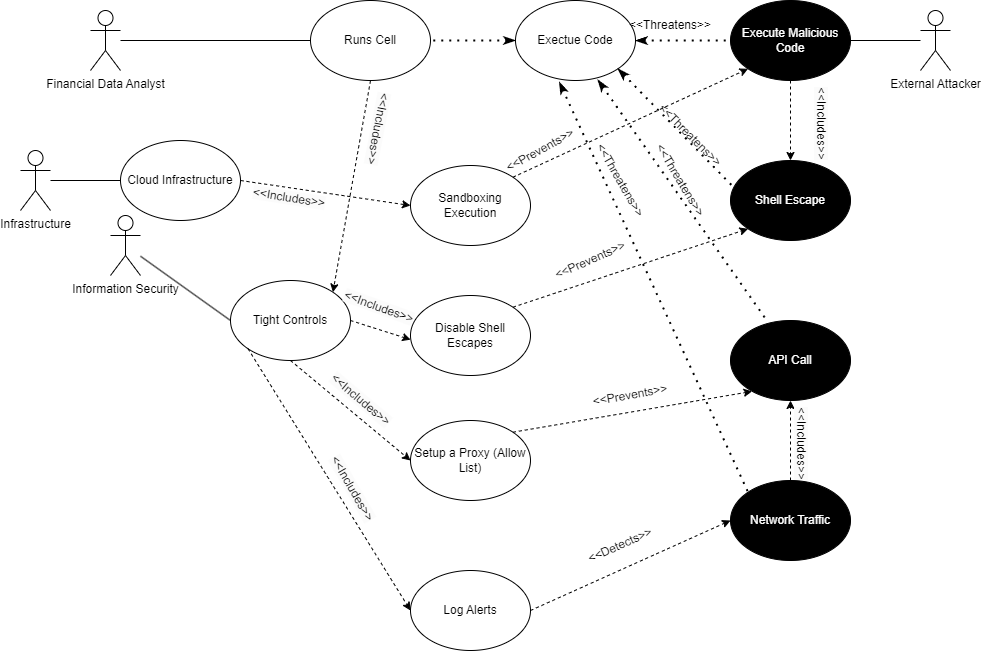

The diagram above was exported from draw.io. Its source (the exported page's mxGraphModel, read from the mxfile embedded in the PNG):
<mxGraphModel dx="1986" dy="711" grid="1" gridSize="10" guides="1" tooltips="1" connect="1" arrows="1" fold="1" page="1" pageScale="1" pageWidth="850" pageHeight="1100" math="0" shadow="0">
  <root>
    <mxCell id="0" />
    <mxCell id="1" parent="0" />
    <mxCell id="nJ-HVnsHObJbOjJ9ouuo-3" value="Financial Data Analyst" style="shape=umlActor;verticalLabelPosition=bottom;verticalAlign=top;html=1;outlineConnect=0;" parent="1" vertex="1">
      <mxGeometry y="250" width="30" height="60" as="geometry" />
    </mxCell>
    <mxCell id="nJ-HVnsHObJbOjJ9ouuo-4" value="" style="endArrow=none;html=1;rounded=0;" parent="1" target="nJ-HVnsHObJbOjJ9ouuo-5" edge="1" source="nJ-HVnsHObJbOjJ9ouuo-3">
      <mxGeometry width="50" height="50" relative="1" as="geometry">
        <mxPoint x="100" y="290" as="sourcePoint" />
        <mxPoint x="220" y="290" as="targetPoint" />
      </mxGeometry>
    </mxCell>
    <mxCell id="nJ-HVnsHObJbOjJ9ouuo-5" value="Runs Cell" style="ellipse;whiteSpace=wrap;html=1;" parent="1" vertex="1">
      <mxGeometry x="220" y="240" width="120" height="80" as="geometry" />
    </mxCell>
    <mxCell id="nJ-HVnsHObJbOjJ9ouuo-7" value="Exectue Code" style="ellipse;whiteSpace=wrap;html=1;" parent="1" vertex="1">
      <mxGeometry x="425" y="240" width="120" height="80" as="geometry" />
    </mxCell>
    <mxCell id="nJ-HVnsHObJbOjJ9ouuo-12" value="Execute Malicious Code" style="ellipse;whiteSpace=wrap;html=1;gradientColor=none;fillStyle=solid;fontColor=#FFFFFF;fillColor=#000000;" parent="1" vertex="1">
      <mxGeometry x="640" y="240" width="120" height="80" as="geometry" />
    </mxCell>
    <mxCell id="nJ-HVnsHObJbOjJ9ouuo-15" value="External Attacker&lt;div&gt;&lt;br&gt;&lt;/div&gt;" style="shape=umlActor;verticalLabelPosition=bottom;verticalAlign=top;html=1;outlineConnect=0;" parent="1" vertex="1">
      <mxGeometry x="830" y="250" width="30" height="60" as="geometry" />
    </mxCell>
    <mxCell id="nJ-HVnsHObJbOjJ9ouuo-21" value="" style="endArrow=none;dashed=1;html=1;dashPattern=1 3;strokeWidth=2;rounded=0;startArrow=classicThin;startFill=1;exitX=1;exitY=0.5;exitDx=0;exitDy=0;entryX=0;entryY=0.5;entryDx=0;entryDy=0;" parent="1" edge="1" target="nJ-HVnsHObJbOjJ9ouuo-12" source="nJ-HVnsHObJbOjJ9ouuo-7">
      <mxGeometry width="50" height="50" relative="1" as="geometry">
        <mxPoint x="560" y="289.76" as="sourcePoint" />
        <mxPoint x="620" y="289.76" as="targetPoint" />
      </mxGeometry>
    </mxCell>
    <mxCell id="nJ-HVnsHObJbOjJ9ouuo-24" value="&amp;lt;&amp;lt;Threatens&amp;gt;&amp;gt;" style="text;html=1;align=center;verticalAlign=middle;whiteSpace=wrap;rounded=0;" parent="1" vertex="1">
      <mxGeometry x="550" y="250" width="60" height="30" as="geometry" />
    </mxCell>
    <mxCell id="nJ-HVnsHObJbOjJ9ouuo-25" value="" style="endArrow=none;html=1;rounded=0;exitX=1;exitY=0.5;exitDx=0;exitDy=0;" parent="1" source="nJ-HVnsHObJbOjJ9ouuo-12" edge="1" target="nJ-HVnsHObJbOjJ9ouuo-15">
      <mxGeometry width="50" height="50" relative="1" as="geometry">
        <mxPoint x="700" y="250" as="sourcePoint" />
        <mxPoint x="770" y="220" as="targetPoint" />
      </mxGeometry>
    </mxCell>
    <mxCell id="G2jRa8yBGNqg3_aXBX3T-1" value="" style="endArrow=none;dashed=1;html=1;dashPattern=1 3;strokeWidth=2;rounded=0;startArrow=classicThin;startFill=1;exitX=0;exitY=0.5;exitDx=0;exitDy=0;entryX=1;entryY=0.5;entryDx=0;entryDy=0;" edge="1" parent="1" source="nJ-HVnsHObJbOjJ9ouuo-7" target="nJ-HVnsHObJbOjJ9ouuo-5">
      <mxGeometry width="50" height="50" relative="1" as="geometry">
        <mxPoint x="300" y="200" as="sourcePoint" />
        <mxPoint x="360" y="200" as="targetPoint" />
      </mxGeometry>
    </mxCell>
    <mxCell id="G2jRa8yBGNqg3_aXBX3T-3" value="Sandboxing Execution" style="ellipse;whiteSpace=wrap;html=1;" vertex="1" parent="1">
      <mxGeometry x="320" y="405" width="120" height="80" as="geometry" />
    </mxCell>
    <mxCell id="G2jRa8yBGNqg3_aXBX3T-4" value="" style="endArrow=classic;html=1;rounded=0;exitX=1;exitY=0;exitDx=0;exitDy=0;entryX=0;entryY=1;entryDx=0;entryDy=0;dashed=1;" edge="1" parent="1" source="G2jRa8yBGNqg3_aXBX3T-3" target="nJ-HVnsHObJbOjJ9ouuo-12">
      <mxGeometry width="50" height="50" relative="1" as="geometry">
        <mxPoint x="560" y="400" as="sourcePoint" />
        <mxPoint x="610" y="350" as="targetPoint" />
      </mxGeometry>
    </mxCell>
    <mxCell id="G2jRa8yBGNqg3_aXBX3T-5" value="Shell Escape" style="ellipse;whiteSpace=wrap;html=1;gradientColor=none;fillStyle=solid;fontColor=#FFFFFF;fillColor=#000000;" vertex="1" parent="1">
      <mxGeometry x="640" y="400" width="120" height="80" as="geometry" />
    </mxCell>
    <mxCell id="G2jRa8yBGNqg3_aXBX3T-7" value="Disable Shell Escapes" style="ellipse;whiteSpace=wrap;html=1;" vertex="1" parent="1">
      <mxGeometry x="320" y="535" width="120" height="80" as="geometry" />
    </mxCell>
    <mxCell id="G2jRa8yBGNqg3_aXBX3T-8" value="" style="endArrow=none;dashed=1;html=1;dashPattern=1 3;strokeWidth=2;rounded=0;startArrow=classicThin;startFill=1;exitX=1;exitY=1;exitDx=0;exitDy=0;entryX=0.026;entryY=0.334;entryDx=0;entryDy=0;entryPerimeter=0;" edge="1" parent="1" source="nJ-HVnsHObJbOjJ9ouuo-7" target="G2jRa8yBGNqg3_aXBX3T-5">
      <mxGeometry width="50" height="50" relative="1" as="geometry">
        <mxPoint x="555" y="420" as="sourcePoint" />
        <mxPoint x="630" y="419.76" as="targetPoint" />
      </mxGeometry>
    </mxCell>
    <mxCell id="G2jRa8yBGNqg3_aXBX3T-9" value="&amp;lt;&amp;lt;Threatens&amp;gt;&amp;gt;" style="text;html=1;align=center;verticalAlign=middle;whiteSpace=wrap;rounded=0;rotation=45;" vertex="1" parent="1">
      <mxGeometry x="570" y="360" width="60" height="30" as="geometry" />
    </mxCell>
    <mxCell id="G2jRa8yBGNqg3_aXBX3T-10" value="&amp;lt;&amp;lt;Prevents&amp;gt;&amp;gt;" style="text;html=1;align=center;verticalAlign=middle;whiteSpace=wrap;rounded=0;rotation=-29;" vertex="1" parent="1">
      <mxGeometry x="420" y="375" width="60" height="30" as="geometry" />
    </mxCell>
    <mxCell id="G2jRa8yBGNqg3_aXBX3T-11" value="" style="endArrow=classic;html=1;rounded=0;exitX=1;exitY=0;exitDx=0;exitDy=0;entryX=0;entryY=1;entryDx=0;entryDy=0;dashed=1;" edge="1" parent="1" source="G2jRa8yBGNqg3_aXBX3T-7" target="G2jRa8yBGNqg3_aXBX3T-5">
      <mxGeometry width="50" height="50" relative="1" as="geometry">
        <mxPoint x="535" y="510" as="sourcePoint" />
        <mxPoint x="645" y="436" as="targetPoint" />
      </mxGeometry>
    </mxCell>
    <mxCell id="G2jRa8yBGNqg3_aXBX3T-12" value="&amp;lt;&amp;lt;Prevents&amp;gt;&amp;gt;" style="text;html=1;align=center;verticalAlign=middle;whiteSpace=wrap;rounded=0;rotation=-24;" vertex="1" parent="1">
      <mxGeometry x="470" y="485" width="60" height="30" as="geometry" />
    </mxCell>
    <mxCell id="G2jRa8yBGNqg3_aXBX3T-13" value="API Call" style="ellipse;whiteSpace=wrap;html=1;gradientColor=none;fillStyle=solid;fontColor=#FFFFFF;fillColor=#000000;" vertex="1" parent="1">
      <mxGeometry x="640" y="560" width="120" height="80" as="geometry" />
    </mxCell>
    <mxCell id="G2jRa8yBGNqg3_aXBX3T-14" value="Setup a Proxy (Allow List)" style="ellipse;whiteSpace=wrap;html=1;" vertex="1" parent="1">
      <mxGeometry x="320" y="660" width="120" height="80" as="geometry" />
    </mxCell>
    <mxCell id="G2jRa8yBGNqg3_aXBX3T-15" value="" style="endArrow=classic;html=1;rounded=0;exitX=1;exitY=0;exitDx=0;exitDy=0;entryX=0.18;entryY=0.886;entryDx=0;entryDy=0;entryPerimeter=0;dashed=1;" edge="1" parent="1" source="G2jRa8yBGNqg3_aXBX3T-14" target="G2jRa8yBGNqg3_aXBX3T-13">
      <mxGeometry width="50" height="50" relative="1" as="geometry">
        <mxPoint x="530" y="654" as="sourcePoint" />
        <mxPoint x="651" y="580" as="targetPoint" />
      </mxGeometry>
    </mxCell>
    <mxCell id="G2jRa8yBGNqg3_aXBX3T-16" value="&amp;lt;&amp;lt;Prevents&amp;gt;&amp;gt;" style="text;html=1;align=center;verticalAlign=middle;whiteSpace=wrap;rounded=0;rotation=-10;" vertex="1" parent="1">
      <mxGeometry x="510" y="620" width="60" height="30" as="geometry" />
    </mxCell>
    <mxCell id="G2jRa8yBGNqg3_aXBX3T-17" value="&amp;lt;&amp;lt;Threatens&amp;gt;&amp;gt;" style="text;html=1;align=center;verticalAlign=middle;whiteSpace=wrap;rounded=0;rotation=59;" vertex="1" parent="1">
      <mxGeometry x="560" y="405" width="60" height="30" as="geometry" />
    </mxCell>
    <mxCell id="G2jRa8yBGNqg3_aXBX3T-18" value="" style="endArrow=none;dashed=1;html=1;dashPattern=1 3;strokeWidth=2;rounded=0;startArrow=classicThin;startFill=1;exitX=0.686;exitY=0.991;exitDx=0;exitDy=0;entryX=0.312;entryY=0.02;entryDx=0;entryDy=0;exitPerimeter=0;entryPerimeter=0;" edge="1" parent="1" source="nJ-HVnsHObJbOjJ9ouuo-7" target="G2jRa8yBGNqg3_aXBX3T-13">
      <mxGeometry width="50" height="50" relative="1" as="geometry">
        <mxPoint x="547.5" y="550.24" as="sourcePoint" />
        <mxPoint x="632.5" y="550" as="targetPoint" />
      </mxGeometry>
    </mxCell>
    <mxCell id="G2jRa8yBGNqg3_aXBX3T-19" value="Network Traffic" style="ellipse;whiteSpace=wrap;html=1;gradientColor=none;fillStyle=solid;fontColor=#FFFFFF;fillColor=#000000;" vertex="1" parent="1">
      <mxGeometry x="640" y="720" width="120" height="80" as="geometry" />
    </mxCell>
    <mxCell id="G2jRa8yBGNqg3_aXBX3T-20" value="Information Security" style="shape=umlActor;verticalLabelPosition=bottom;verticalAlign=top;html=1;outlineConnect=0;" vertex="1" parent="1">
      <mxGeometry x="20" y="455" width="30" height="60" as="geometry" />
    </mxCell>
    <mxCell id="G2jRa8yBGNqg3_aXBX3T-21" value="Tight Controls" style="ellipse;whiteSpace=wrap;html=1;" vertex="1" parent="1">
      <mxGeometry x="140" y="520" width="120" height="80" as="geometry" />
    </mxCell>
    <mxCell id="G2jRa8yBGNqg3_aXBX3T-22" value="Log Alerts" style="ellipse;whiteSpace=wrap;html=1;" vertex="1" parent="1">
      <mxGeometry x="320" y="810" width="120" height="80" as="geometry" />
    </mxCell>
    <mxCell id="G2jRa8yBGNqg3_aXBX3T-24" value="" style="endArrow=classic;html=1;rounded=0;exitX=1;exitY=0.5;exitDx=0;exitDy=0;entryX=0;entryY=0.5;entryDx=0;entryDy=0;dashed=1;" edge="1" parent="1" source="G2jRa8yBGNqg3_aXBX3T-22" target="G2jRa8yBGNqg3_aXBX3T-19">
      <mxGeometry width="50" height="50" relative="1" as="geometry">
        <mxPoint x="390" y="530" as="sourcePoint" />
        <mxPoint x="440" y="480" as="targetPoint" />
      </mxGeometry>
    </mxCell>
    <mxCell id="G2jRa8yBGNqg3_aXBX3T-25" value="" style="endArrow=classic;html=1;rounded=0;entryX=0.001;entryY=0.552;entryDx=0;entryDy=0;entryPerimeter=0;exitX=1;exitY=0.5;exitDx=0;exitDy=0;dashed=1;" edge="1" parent="1" source="G2jRa8yBGNqg3_aXBX3T-21" target="G2jRa8yBGNqg3_aXBX3T-7">
      <mxGeometry width="50" height="50" relative="1" as="geometry">
        <mxPoint x="290" y="640" as="sourcePoint" />
        <mxPoint x="340" y="590" as="targetPoint" />
      </mxGeometry>
    </mxCell>
    <mxCell id="G2jRa8yBGNqg3_aXBX3T-26" value="" style="endArrow=classic;html=1;rounded=0;exitX=0.5;exitY=1;exitDx=0;exitDy=0;entryX=0;entryY=0.5;entryDx=0;entryDy=0;dashed=1;" edge="1" parent="1" source="G2jRa8yBGNqg3_aXBX3T-21" target="G2jRa8yBGNqg3_aXBX3T-14">
      <mxGeometry width="50" height="50" relative="1" as="geometry">
        <mxPoint x="380" y="660" as="sourcePoint" />
        <mxPoint x="430" y="610" as="targetPoint" />
      </mxGeometry>
    </mxCell>
    <mxCell id="G2jRa8yBGNqg3_aXBX3T-27" value="" style="endArrow=none;html=1;rounded=0;entryX=0;entryY=0.5;entryDx=0;entryDy=0;" edge="1" parent="1" source="G2jRa8yBGNqg3_aXBX3T-20" target="G2jRa8yBGNqg3_aXBX3T-21">
      <mxGeometry width="50" height="50" relative="1" as="geometry">
        <mxPoint x="110" y="480" as="sourcePoint" />
        <mxPoint x="230" y="480" as="targetPoint" />
      </mxGeometry>
    </mxCell>
    <mxCell id="G2jRa8yBGNqg3_aXBX3T-28" value="" style="endArrow=classic;html=1;rounded=0;exitX=0;exitY=1;exitDx=0;exitDy=0;entryX=0;entryY=0.5;entryDx=0;entryDy=0;dashed=1;" edge="1" parent="1" source="G2jRa8yBGNqg3_aXBX3T-21" target="G2jRa8yBGNqg3_aXBX3T-22">
      <mxGeometry width="50" height="50" relative="1" as="geometry">
        <mxPoint x="240" y="560" as="sourcePoint" />
        <mxPoint x="385" y="705" as="targetPoint" />
      </mxGeometry>
    </mxCell>
    <mxCell id="G2jRa8yBGNqg3_aXBX3T-29" value="&lt;span style=&quot;color: rgb(0, 0, 0); font-family: Helvetica; font-size: 12px; font-style: normal; font-variant-ligatures: normal; font-variant-caps: normal; font-weight: 400; letter-spacing: normal; orphans: 2; text-align: center; text-indent: 0px; text-transform: none; widows: 2; word-spacing: 0px; -webkit-text-stroke-width: 0px; white-space: normal; background-color: rgb(251, 251, 251); text-decoration-thickness: initial; text-decoration-style: initial; text-decoration-color: initial; float: none; display: inline !important;&quot;&gt;&amp;lt;&amp;lt;Includes&amp;gt;&amp;gt;&lt;/span&gt;" style="text;whiteSpace=wrap;html=1;rotation=40;" vertex="1" parent="1">
      <mxGeometry x="230" y="630" width="90" height="30" as="geometry" />
    </mxCell>
    <mxCell id="G2jRa8yBGNqg3_aXBX3T-30" value="&lt;span style=&quot;color: rgb(0, 0, 0); font-family: Helvetica; font-size: 12px; font-style: normal; font-variant-ligatures: normal; font-variant-caps: normal; font-weight: 400; letter-spacing: normal; orphans: 2; text-align: center; text-indent: 0px; text-transform: none; widows: 2; word-spacing: 0px; -webkit-text-stroke-width: 0px; white-space: normal; background-color: rgb(251, 251, 251); text-decoration-thickness: initial; text-decoration-style: initial; text-decoration-color: initial; float: none; display: inline !important;&quot;&gt;&amp;lt;&amp;lt;Includes&amp;gt;&amp;gt;&lt;/span&gt;" style="text;whiteSpace=wrap;html=1;rotation=60;" vertex="1" parent="1">
      <mxGeometry x="220" y="720" width="90" height="30" as="geometry" />
    </mxCell>
    <mxCell id="G2jRa8yBGNqg3_aXBX3T-31" value="&lt;span style=&quot;color: rgb(0, 0, 0); font-family: Helvetica; font-size: 12px; font-style: normal; font-variant-ligatures: normal; font-variant-caps: normal; font-weight: 400; letter-spacing: normal; orphans: 2; text-align: center; text-indent: 0px; text-transform: none; widows: 2; word-spacing: 0px; -webkit-text-stroke-width: 0px; white-space: normal; background-color: rgb(251, 251, 251); text-decoration-thickness: initial; text-decoration-style: initial; text-decoration-color: initial; float: none; display: inline !important;&quot;&gt;&amp;lt;&amp;lt;Includes&amp;gt;&amp;gt;&lt;/span&gt;" style="text;whiteSpace=wrap;html=1;rotation=20;" vertex="1" parent="1">
      <mxGeometry x="250" y="535" width="90" height="30" as="geometry" />
    </mxCell>
    <mxCell id="G2jRa8yBGNqg3_aXBX3T-32" value="" style="endArrow=classic;html=1;rounded=0;exitX=0.5;exitY=1;exitDx=0;exitDy=0;entryX=1;entryY=0;entryDx=0;entryDy=0;dashed=1;" edge="1" parent="1" source="nJ-HVnsHObJbOjJ9ouuo-5" target="G2jRa8yBGNqg3_aXBX3T-21">
      <mxGeometry width="50" height="50" relative="1" as="geometry">
        <mxPoint x="273" y="340" as="sourcePoint" />
        <mxPoint x="400" y="557" as="targetPoint" />
      </mxGeometry>
    </mxCell>
    <mxCell id="G2jRa8yBGNqg3_aXBX3T-33" value="&lt;span style=&quot;color: rgb(0, 0, 0); font-family: Helvetica; font-size: 12px; font-style: normal; font-variant-ligatures: normal; font-variant-caps: normal; font-weight: 400; letter-spacing: normal; orphans: 2; text-align: center; text-indent: 0px; text-transform: none; widows: 2; word-spacing: 0px; -webkit-text-stroke-width: 0px; white-space: normal; background-color: rgb(251, 251, 251); text-decoration-thickness: initial; text-decoration-style: initial; text-decoration-color: initial; float: none; display: inline !important;&quot;&gt;&amp;lt;&amp;lt;Includes&amp;gt;&amp;gt;&lt;/span&gt;" style="text;whiteSpace=wrap;html=1;rotation=101;" vertex="1" parent="1">
      <mxGeometry x="240" y="360" width="90" height="30" as="geometry" />
    </mxCell>
    <mxCell id="G2jRa8yBGNqg3_aXBX3T-34" value="Infrastructure" style="shape=umlActor;verticalLabelPosition=bottom;verticalAlign=top;html=1;outlineConnect=0;" vertex="1" parent="1">
      <mxGeometry x="-70" y="390" width="30" height="60" as="geometry" />
    </mxCell>
    <mxCell id="G2jRa8yBGNqg3_aXBX3T-35" value="Cloud Infrastructure" style="ellipse;whiteSpace=wrap;html=1;" vertex="1" parent="1">
      <mxGeometry x="30" y="380" width="120" height="80" as="geometry" />
    </mxCell>
    <mxCell id="G2jRa8yBGNqg3_aXBX3T-36" value="" style="endArrow=classic;html=1;rounded=0;entryX=0;entryY=0.5;entryDx=0;entryDy=0;exitX=1;exitY=0.5;exitDx=0;exitDy=0;dashed=1;" edge="1" parent="1" source="G2jRa8yBGNqg3_aXBX3T-35" target="G2jRa8yBGNqg3_aXBX3T-3">
      <mxGeometry width="50" height="50" relative="1" as="geometry">
        <mxPoint x="160" y="420" as="sourcePoint" />
        <mxPoint x="330" y="400" as="targetPoint" />
      </mxGeometry>
    </mxCell>
    <mxCell id="G2jRa8yBGNqg3_aXBX3T-37" value="" style="endArrow=none;html=1;rounded=0;entryX=0;entryY=0.5;entryDx=0;entryDy=0;" edge="1" parent="1" source="G2jRa8yBGNqg3_aXBX3T-34" target="G2jRa8yBGNqg3_aXBX3T-35">
      <mxGeometry width="50" height="50" relative="1" as="geometry">
        <mxPoint x="80" y="430" as="sourcePoint" />
        <mxPoint x="130" y="380" as="targetPoint" />
      </mxGeometry>
    </mxCell>
    <mxCell id="G2jRa8yBGNqg3_aXBX3T-38" value="&lt;span style=&quot;color: rgb(0, 0, 0); font-family: Helvetica; font-size: 12px; font-style: normal; font-variant-ligatures: normal; font-variant-caps: normal; font-weight: 400; letter-spacing: normal; orphans: 2; text-align: center; text-indent: 0px; text-transform: none; widows: 2; word-spacing: 0px; -webkit-text-stroke-width: 0px; white-space: normal; background-color: rgb(251, 251, 251); text-decoration-thickness: initial; text-decoration-style: initial; text-decoration-color: initial; float: none; display: inline !important;&quot;&gt;&amp;lt;&amp;lt;Includes&amp;gt;&amp;gt;&lt;/span&gt;" style="text;whiteSpace=wrap;html=1;rotation=9;" vertex="1" parent="1">
      <mxGeometry x="160" y="425" width="90" height="30" as="geometry" />
    </mxCell>
    <mxCell id="G2jRa8yBGNqg3_aXBX3T-41" value="&amp;lt;&amp;lt;Detects&amp;gt;&amp;gt;" style="text;html=1;align=center;verticalAlign=middle;whiteSpace=wrap;rounded=0;rotation=-24;" vertex="1" parent="1">
      <mxGeometry x="500" y="770" width="60" height="30" as="geometry" />
    </mxCell>
    <mxCell id="G2jRa8yBGNqg3_aXBX3T-42" value="" style="endArrow=none;dashed=1;html=1;dashPattern=1 3;strokeWidth=2;rounded=0;startArrow=classicThin;startFill=1;exitX=0.365;exitY=1.02;exitDx=0;exitDy=0;entryX=0;entryY=0;entryDx=0;entryDy=0;exitPerimeter=0;" edge="1" parent="1" source="nJ-HVnsHObJbOjJ9ouuo-7" target="G2jRa8yBGNqg3_aXBX3T-19">
      <mxGeometry width="50" height="50" relative="1" as="geometry">
        <mxPoint x="492.5" y="430" as="sourcePoint" />
        <mxPoint x="640" y="660" as="targetPoint" />
      </mxGeometry>
    </mxCell>
    <mxCell id="G2jRa8yBGNqg3_aXBX3T-43" value="&amp;lt;&amp;lt;Threatens&amp;gt;&amp;gt;" style="text;html=1;align=center;verticalAlign=middle;whiteSpace=wrap;rounded=0;rotation=60;" vertex="1" parent="1">
      <mxGeometry x="500" y="405" width="60" height="30" as="geometry" />
    </mxCell>
    <mxCell id="G2jRa8yBGNqg3_aXBX3T-45" value="" style="endArrow=classic;html=1;rounded=0;entryX=0.5;entryY=0;entryDx=0;entryDy=0;exitX=0.5;exitY=1;exitDx=0;exitDy=0;dashed=1;" edge="1" parent="1" source="nJ-HVnsHObJbOjJ9ouuo-12" target="G2jRa8yBGNqg3_aXBX3T-5">
      <mxGeometry width="50" height="50" relative="1" as="geometry">
        <mxPoint x="670" y="350" as="sourcePoint" />
        <mxPoint x="730" y="369" as="targetPoint" />
      </mxGeometry>
    </mxCell>
    <mxCell id="G2jRa8yBGNqg3_aXBX3T-47" value="" style="endArrow=classic;html=1;rounded=0;entryX=0.5;entryY=1;entryDx=0;entryDy=0;exitX=0.5;exitY=0;exitDx=0;exitDy=0;dashed=1;" edge="1" parent="1" source="G2jRa8yBGNqg3_aXBX3T-19" target="G2jRa8yBGNqg3_aXBX3T-13">
      <mxGeometry width="50" height="50" relative="1" as="geometry">
        <mxPoint x="725" y="580" as="sourcePoint" />
        <mxPoint x="720" y="630" as="targetPoint" />
      </mxGeometry>
    </mxCell>
    <mxCell id="G2jRa8yBGNqg3_aXBX3T-49" value="&lt;span style=&quot;color: rgb(0, 0, 0); font-family: Helvetica; font-size: 12px; font-style: normal; font-variant-ligatures: normal; font-variant-caps: normal; font-weight: 400; letter-spacing: normal; orphans: 2; text-align: center; text-indent: 0px; text-transform: none; widows: 2; word-spacing: 0px; -webkit-text-stroke-width: 0px; white-space: normal; background-color: rgb(251, 251, 251); text-decoration-thickness: initial; text-decoration-style: initial; text-decoration-color: initial; float: none; display: inline !important;&quot;&gt;&amp;lt;&amp;lt;Includes&amp;gt;&amp;gt;&lt;/span&gt;" style="text;whiteSpace=wrap;html=1;rotation=90;" vertex="1" parent="1">
      <mxGeometry x="660" y="670" width="90" height="40" as="geometry" />
    </mxCell>
    <mxCell id="G2jRa8yBGNqg3_aXBX3T-50" value="&lt;span style=&quot;color: rgb(0, 0, 0); font-family: Helvetica; font-size: 12px; font-style: normal; font-variant-ligatures: normal; font-variant-caps: normal; font-weight: 400; letter-spacing: normal; orphans: 2; text-align: center; text-indent: 0px; text-transform: none; widows: 2; word-spacing: 0px; -webkit-text-stroke-width: 0px; white-space: normal; background-color: rgb(251, 251, 251); text-decoration-thickness: initial; text-decoration-style: initial; text-decoration-color: initial; float: none; display: inline !important;&quot;&gt;&amp;lt;&amp;lt;Includes&amp;gt;&amp;gt;&lt;/span&gt;" style="text;whiteSpace=wrap;html=1;rotation=90;" vertex="1" parent="1">
      <mxGeometry x="680" y="350" width="90" height="40" as="geometry" />
    </mxCell>
  </root>
</mxGraphModel>